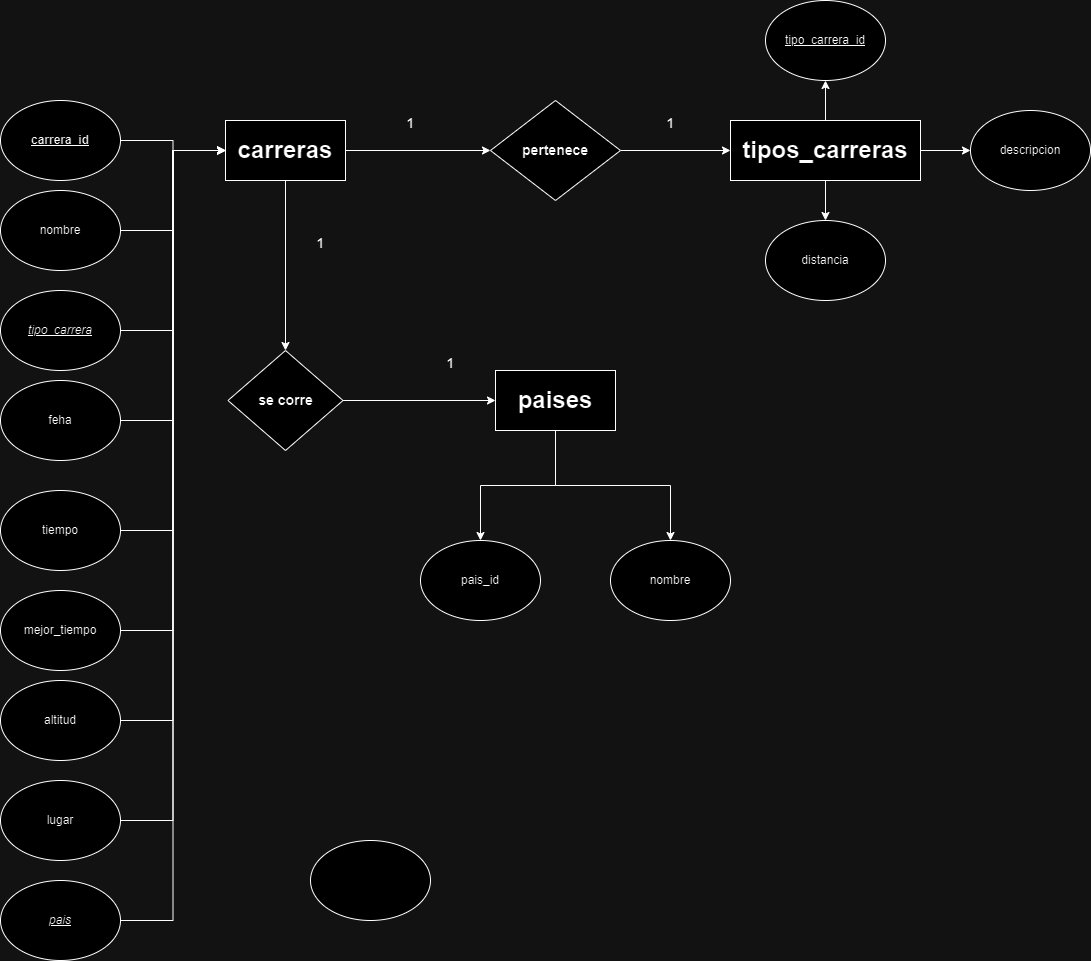

The diagram above was exported from draw.io. Its source (the exported page's mxGraphModel, read from the mxfile embedded in the PNG):
<mxGraphModel dx="1674" dy="786" grid="1" gridSize="10" guides="1" tooltips="1" connect="1" arrows="1" fold="1" page="1" pageScale="1" pageWidth="850" pageHeight="1100" math="0" shadow="0">
  <root>
    <mxCell id="0" />
    <mxCell id="1" parent="0" />
    <mxCell id="dXhsiEBtjFpJytBlfxWM-29" style="edgeStyle=orthogonalEdgeStyle;rounded=0;orthogonalLoop=1;jettySize=auto;html=1;" edge="1" parent="1" source="dXhsiEBtjFpJytBlfxWM-1" target="dXhsiEBtjFpJytBlfxWM-27">
      <mxGeometry relative="1" as="geometry" />
    </mxCell>
    <mxCell id="dXhsiEBtjFpJytBlfxWM-41" style="edgeStyle=orthogonalEdgeStyle;rounded=0;orthogonalLoop=1;jettySize=auto;html=1;exitX=0.5;exitY=1;exitDx=0;exitDy=0;" edge="1" parent="1" source="dXhsiEBtjFpJytBlfxWM-1" target="dXhsiEBtjFpJytBlfxWM-28">
      <mxGeometry relative="1" as="geometry" />
    </mxCell>
    <mxCell id="dXhsiEBtjFpJytBlfxWM-1" value="&lt;b&gt;&lt;font style=&quot;font-size: 24px;&quot;&gt;carreras&lt;/font&gt;&lt;/b&gt;" style="rounded=0;whiteSpace=wrap;html=1;" vertex="1" parent="1">
      <mxGeometry x="305" y="130" width="120" height="60" as="geometry" />
    </mxCell>
    <mxCell id="dXhsiEBtjFpJytBlfxWM-43" style="edgeStyle=orthogonalEdgeStyle;rounded=0;orthogonalLoop=1;jettySize=auto;html=1;exitX=0.5;exitY=1;exitDx=0;exitDy=0;entryX=0.5;entryY=0;entryDx=0;entryDy=0;" edge="1" parent="1" source="dXhsiEBtjFpJytBlfxWM-2" target="dXhsiEBtjFpJytBlfxWM-34">
      <mxGeometry relative="1" as="geometry" />
    </mxCell>
    <mxCell id="dXhsiEBtjFpJytBlfxWM-44" style="edgeStyle=orthogonalEdgeStyle;rounded=0;orthogonalLoop=1;jettySize=auto;html=1;entryX=0;entryY=0.5;entryDx=0;entryDy=0;" edge="1" parent="1" source="dXhsiEBtjFpJytBlfxWM-2" target="dXhsiEBtjFpJytBlfxWM-35">
      <mxGeometry relative="1" as="geometry" />
    </mxCell>
    <mxCell id="dXhsiEBtjFpJytBlfxWM-45" style="edgeStyle=orthogonalEdgeStyle;rounded=0;orthogonalLoop=1;jettySize=auto;html=1;entryX=0.5;entryY=1;entryDx=0;entryDy=0;" edge="1" parent="1" source="dXhsiEBtjFpJytBlfxWM-2" target="dXhsiEBtjFpJytBlfxWM-33">
      <mxGeometry relative="1" as="geometry" />
    </mxCell>
    <mxCell id="dXhsiEBtjFpJytBlfxWM-2" value="&lt;b&gt;&lt;font style=&quot;font-size: 24px;&quot;&gt;tipos_carreras&lt;/font&gt;&lt;/b&gt;" style="rounded=0;whiteSpace=wrap;html=1;" vertex="1" parent="1">
      <mxGeometry x="810" y="130" width="190" height="60" as="geometry" />
    </mxCell>
    <mxCell id="dXhsiEBtjFpJytBlfxWM-39" style="edgeStyle=orthogonalEdgeStyle;rounded=0;orthogonalLoop=1;jettySize=auto;html=1;" edge="1" parent="1" source="dXhsiEBtjFpJytBlfxWM-3" target="dXhsiEBtjFpJytBlfxWM-36">
      <mxGeometry relative="1" as="geometry" />
    </mxCell>
    <mxCell id="dXhsiEBtjFpJytBlfxWM-40" style="edgeStyle=orthogonalEdgeStyle;rounded=0;orthogonalLoop=1;jettySize=auto;html=1;exitX=0.5;exitY=1;exitDx=0;exitDy=0;" edge="1" parent="1" source="dXhsiEBtjFpJytBlfxWM-3" target="dXhsiEBtjFpJytBlfxWM-38">
      <mxGeometry relative="1" as="geometry" />
    </mxCell>
    <mxCell id="dXhsiEBtjFpJytBlfxWM-3" value="&lt;b&gt;&lt;font style=&quot;font-size: 24px;&quot;&gt;paises&lt;/font&gt;&lt;/b&gt;" style="rounded=0;whiteSpace=wrap;html=1;" vertex="1" parent="1">
      <mxGeometry x="575" y="380" width="120" height="60" as="geometry" />
    </mxCell>
    <mxCell id="dXhsiEBtjFpJytBlfxWM-5" style="edgeStyle=orthogonalEdgeStyle;rounded=0;orthogonalLoop=1;jettySize=auto;html=1;entryX=0;entryY=0.5;entryDx=0;entryDy=0;" edge="1" parent="1" source="dXhsiEBtjFpJytBlfxWM-4" target="dXhsiEBtjFpJytBlfxWM-1">
      <mxGeometry relative="1" as="geometry" />
    </mxCell>
    <mxCell id="dXhsiEBtjFpJytBlfxWM-4" value="&lt;u&gt;&lt;b&gt;carrera_id&lt;/b&gt;&lt;/u&gt;" style="ellipse;whiteSpace=wrap;html=1;" vertex="1" parent="1">
      <mxGeometry x="80" y="110" width="120" height="80" as="geometry" />
    </mxCell>
    <mxCell id="dXhsiEBtjFpJytBlfxWM-7" style="edgeStyle=orthogonalEdgeStyle;rounded=0;orthogonalLoop=1;jettySize=auto;html=1;entryX=0;entryY=0.5;entryDx=0;entryDy=0;" edge="1" parent="1" source="dXhsiEBtjFpJytBlfxWM-6" target="dXhsiEBtjFpJytBlfxWM-1">
      <mxGeometry relative="1" as="geometry" />
    </mxCell>
    <mxCell id="dXhsiEBtjFpJytBlfxWM-6" value="nombre" style="ellipse;whiteSpace=wrap;html=1;" vertex="1" parent="1">
      <mxGeometry x="80" y="200" width="120" height="80" as="geometry" />
    </mxCell>
    <mxCell id="dXhsiEBtjFpJytBlfxWM-23" style="edgeStyle=orthogonalEdgeStyle;rounded=0;orthogonalLoop=1;jettySize=auto;html=1;entryX=0;entryY=0.5;entryDx=0;entryDy=0;" edge="1" parent="1" source="dXhsiEBtjFpJytBlfxWM-8" target="dXhsiEBtjFpJytBlfxWM-1">
      <mxGeometry relative="1" as="geometry" />
    </mxCell>
    <mxCell id="dXhsiEBtjFpJytBlfxWM-25" style="edgeStyle=orthogonalEdgeStyle;rounded=0;orthogonalLoop=1;jettySize=auto;html=1;entryX=0;entryY=0.5;entryDx=0;entryDy=0;" edge="1" parent="1" source="dXhsiEBtjFpJytBlfxWM-8" target="dXhsiEBtjFpJytBlfxWM-1">
      <mxGeometry relative="1" as="geometry" />
    </mxCell>
    <mxCell id="dXhsiEBtjFpJytBlfxWM-8" value="&lt;i&gt;&lt;u&gt;tipo_carrera&lt;/u&gt;&lt;/i&gt;" style="ellipse;whiteSpace=wrap;html=1;" vertex="1" parent="1">
      <mxGeometry x="80" y="300" width="120" height="80" as="geometry" />
    </mxCell>
    <mxCell id="dXhsiEBtjFpJytBlfxWM-14" style="edgeStyle=orthogonalEdgeStyle;rounded=0;orthogonalLoop=1;jettySize=auto;html=1;entryX=0;entryY=0.5;entryDx=0;entryDy=0;" edge="1" parent="1" source="dXhsiEBtjFpJytBlfxWM-10" target="dXhsiEBtjFpJytBlfxWM-1">
      <mxGeometry relative="1" as="geometry" />
    </mxCell>
    <mxCell id="dXhsiEBtjFpJytBlfxWM-10" value="feha" style="ellipse;whiteSpace=wrap;html=1;" vertex="1" parent="1">
      <mxGeometry x="80" y="390" width="120" height="80" as="geometry" />
    </mxCell>
    <mxCell id="dXhsiEBtjFpJytBlfxWM-26" style="edgeStyle=orthogonalEdgeStyle;rounded=0;orthogonalLoop=1;jettySize=auto;html=1;entryX=0;entryY=0.5;entryDx=0;entryDy=0;" edge="1" parent="1" source="dXhsiEBtjFpJytBlfxWM-11" target="dXhsiEBtjFpJytBlfxWM-1">
      <mxGeometry relative="1" as="geometry" />
    </mxCell>
    <mxCell id="dXhsiEBtjFpJytBlfxWM-11" value="tiempo" style="ellipse;whiteSpace=wrap;html=1;" vertex="1" parent="1">
      <mxGeometry x="80" y="500" width="120" height="80" as="geometry" />
    </mxCell>
    <mxCell id="dXhsiEBtjFpJytBlfxWM-16" style="edgeStyle=orthogonalEdgeStyle;rounded=0;orthogonalLoop=1;jettySize=auto;html=1;entryX=0;entryY=0.5;entryDx=0;entryDy=0;" edge="1" parent="1" source="dXhsiEBtjFpJytBlfxWM-12" target="dXhsiEBtjFpJytBlfxWM-1">
      <mxGeometry relative="1" as="geometry">
        <mxPoint x="350" y="270" as="targetPoint" />
      </mxGeometry>
    </mxCell>
    <mxCell id="dXhsiEBtjFpJytBlfxWM-12" value="mejor_tiempo" style="ellipse;whiteSpace=wrap;html=1;" vertex="1" parent="1">
      <mxGeometry x="80" y="600" width="120" height="80" as="geometry" />
    </mxCell>
    <mxCell id="dXhsiEBtjFpJytBlfxWM-18" style="edgeStyle=orthogonalEdgeStyle;rounded=0;orthogonalLoop=1;jettySize=auto;html=1;entryX=0;entryY=0.5;entryDx=0;entryDy=0;" edge="1" parent="1" source="dXhsiEBtjFpJytBlfxWM-17" target="dXhsiEBtjFpJytBlfxWM-1">
      <mxGeometry relative="1" as="geometry">
        <mxPoint x="300" y="260" as="targetPoint" />
      </mxGeometry>
    </mxCell>
    <mxCell id="dXhsiEBtjFpJytBlfxWM-17" value="altitud" style="ellipse;whiteSpace=wrap;html=1;" vertex="1" parent="1">
      <mxGeometry x="80" y="690" width="120" height="80" as="geometry" />
    </mxCell>
    <mxCell id="dXhsiEBtjFpJytBlfxWM-20" style="edgeStyle=orthogonalEdgeStyle;rounded=0;orthogonalLoop=1;jettySize=auto;html=1;entryX=0;entryY=0.5;entryDx=0;entryDy=0;" edge="1" parent="1" source="dXhsiEBtjFpJytBlfxWM-19" target="dXhsiEBtjFpJytBlfxWM-1">
      <mxGeometry relative="1" as="geometry">
        <mxPoint x="365" y="200" as="targetPoint" />
      </mxGeometry>
    </mxCell>
    <mxCell id="dXhsiEBtjFpJytBlfxWM-19" value="lugar" style="ellipse;whiteSpace=wrap;html=1;" vertex="1" parent="1">
      <mxGeometry x="80" y="790" width="120" height="80" as="geometry" />
    </mxCell>
    <mxCell id="dXhsiEBtjFpJytBlfxWM-22" style="edgeStyle=orthogonalEdgeStyle;rounded=0;orthogonalLoop=1;jettySize=auto;html=1;entryX=0;entryY=0.5;entryDx=0;entryDy=0;" edge="1" parent="1" source="dXhsiEBtjFpJytBlfxWM-21" target="dXhsiEBtjFpJytBlfxWM-1">
      <mxGeometry relative="1" as="geometry" />
    </mxCell>
    <mxCell id="dXhsiEBtjFpJytBlfxWM-21" value="&lt;i&gt;&lt;u&gt;pais&lt;/u&gt;&lt;/i&gt;" style="ellipse;whiteSpace=wrap;html=1;" vertex="1" parent="1">
      <mxGeometry x="80" y="890" width="120" height="80" as="geometry" />
    </mxCell>
    <mxCell id="dXhsiEBtjFpJytBlfxWM-30" style="edgeStyle=orthogonalEdgeStyle;rounded=0;orthogonalLoop=1;jettySize=auto;html=1;" edge="1" parent="1" source="dXhsiEBtjFpJytBlfxWM-27" target="dXhsiEBtjFpJytBlfxWM-2">
      <mxGeometry relative="1" as="geometry" />
    </mxCell>
    <mxCell id="dXhsiEBtjFpJytBlfxWM-27" value="&lt;font style=&quot;font-size: 14px;&quot;&gt;&lt;b&gt;pertenece&lt;/b&gt;&lt;/font&gt;" style="rhombus;whiteSpace=wrap;html=1;" vertex="1" parent="1">
      <mxGeometry x="570" y="110" width="130" height="100" as="geometry" />
    </mxCell>
    <mxCell id="dXhsiEBtjFpJytBlfxWM-42" style="edgeStyle=orthogonalEdgeStyle;rounded=0;orthogonalLoop=1;jettySize=auto;html=1;entryX=0;entryY=0.5;entryDx=0;entryDy=0;" edge="1" parent="1" source="dXhsiEBtjFpJytBlfxWM-28" target="dXhsiEBtjFpJytBlfxWM-3">
      <mxGeometry relative="1" as="geometry" />
    </mxCell>
    <mxCell id="dXhsiEBtjFpJytBlfxWM-28" value="&lt;b&gt;&lt;font style=&quot;font-size: 14px;&quot;&gt;se corre&lt;/font&gt;&lt;/b&gt;" style="rhombus;whiteSpace=wrap;html=1;" vertex="1" parent="1">
      <mxGeometry x="307.5" y="360" width="115" height="100" as="geometry" />
    </mxCell>
    <mxCell id="dXhsiEBtjFpJytBlfxWM-33" value="&lt;u&gt;tipo_carrera_id&lt;/u&gt;" style="ellipse;whiteSpace=wrap;html=1;" vertex="1" parent="1">
      <mxGeometry x="845" y="10" width="120" height="80" as="geometry" />
    </mxCell>
    <mxCell id="dXhsiEBtjFpJytBlfxWM-34" value="distancia" style="ellipse;whiteSpace=wrap;html=1;" vertex="1" parent="1">
      <mxGeometry x="845" y="230" width="120" height="80" as="geometry" />
    </mxCell>
    <mxCell id="dXhsiEBtjFpJytBlfxWM-35" value="descripcion" style="ellipse;whiteSpace=wrap;html=1;" vertex="1" parent="1">
      <mxGeometry x="1050" y="120" width="120" height="80" as="geometry" />
    </mxCell>
    <mxCell id="dXhsiEBtjFpJytBlfxWM-36" value="pais_id" style="ellipse;whiteSpace=wrap;html=1;" vertex="1" parent="1">
      <mxGeometry x="500" y="550" width="120" height="80" as="geometry" />
    </mxCell>
    <mxCell id="dXhsiEBtjFpJytBlfxWM-37" value="" style="ellipse;whiteSpace=wrap;html=1;" vertex="1" parent="1">
      <mxGeometry x="390" y="850" width="120" height="80" as="geometry" />
    </mxCell>
    <mxCell id="dXhsiEBtjFpJytBlfxWM-38" value="nombre" style="ellipse;whiteSpace=wrap;html=1;" vertex="1" parent="1">
      <mxGeometry x="690" y="550" width="120" height="80" as="geometry" />
    </mxCell>
    <mxCell id="dXhsiEBtjFpJytBlfxWM-46" value="&lt;b&gt;&lt;font style=&quot;font-size: 14px;&quot;&gt;1&lt;/font&gt;&lt;/b&gt;" style="text;html=1;align=center;verticalAlign=middle;resizable=0;points=[];autosize=1;strokeColor=none;fillColor=none;" vertex="1" parent="1">
      <mxGeometry x="475" y="118" width="30" height="30" as="geometry" />
    </mxCell>
    <mxCell id="dXhsiEBtjFpJytBlfxWM-47" value="&lt;font style=&quot;font-size: 14px;&quot;&gt;&lt;b&gt;1&lt;/b&gt;&lt;/font&gt;" style="text;html=1;align=center;verticalAlign=middle;resizable=0;points=[];autosize=1;strokeColor=none;fillColor=none;" vertex="1" parent="1">
      <mxGeometry x="735" y="118" width="30" height="30" as="geometry" />
    </mxCell>
    <mxCell id="dXhsiEBtjFpJytBlfxWM-48" value="&lt;b&gt;&lt;font style=&quot;font-size: 14px;&quot;&gt;1&lt;/font&gt;&lt;/b&gt;" style="text;html=1;align=center;verticalAlign=middle;resizable=0;points=[];autosize=1;strokeColor=none;fillColor=none;" vertex="1" parent="1">
      <mxGeometry x="385" y="238" width="30" height="30" as="geometry" />
    </mxCell>
    <mxCell id="dXhsiEBtjFpJytBlfxWM-49" value="&lt;font style=&quot;font-size: 14px;&quot;&gt;&lt;b&gt;1&lt;/b&gt;&lt;/font&gt;" style="text;html=1;align=center;verticalAlign=middle;resizable=0;points=[];autosize=1;strokeColor=none;fillColor=none;" vertex="1" parent="1">
      <mxGeometry x="515" y="358" width="30" height="30" as="geometry" />
    </mxCell>
  </root>
</mxGraphModel>